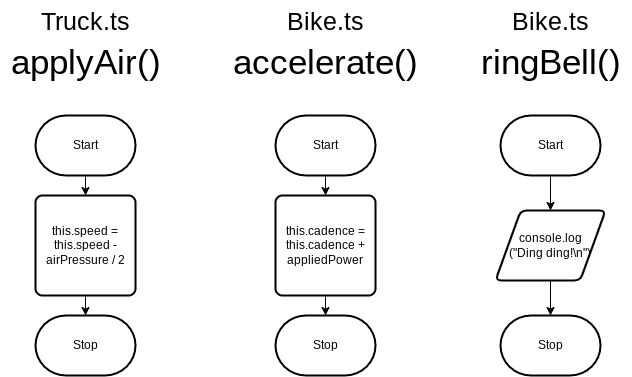

The diagram above was exported from draw.io. Its source (the exported page's mxGraphModel, read from the mxfile embedded in the PNG):
<mxGraphModel dx="866" dy="731" grid="1" gridSize="10" guides="1" tooltips="1" connect="1" arrows="1" fold="1" page="1" pageScale="1" pageWidth="827" pageHeight="1169" math="0" shadow="0">
  <root>
    <mxCell id="0" />
    <mxCell id="1" parent="0" />
    <mxCell id="18" style="edgeStyle=none;html=1;exitX=0.5;exitY=1;exitDx=0;exitDy=0;exitPerimeter=0;entryX=0.5;entryY=0;entryDx=0;entryDy=0;" edge="1" parent="1" source="2" target="17">
      <mxGeometry relative="1" as="geometry" />
    </mxCell>
    <mxCell id="2" value="Start" style="strokeWidth=2;html=1;shape=mxgraph.flowchart.terminator;whiteSpace=wrap;" vertex="1" parent="1">
      <mxGeometry x="100" y="170" width="100" height="60" as="geometry" />
    </mxCell>
    <mxCell id="3" value="Stop" style="strokeWidth=2;html=1;shape=mxgraph.flowchart.terminator;whiteSpace=wrap;" vertex="1" parent="1">
      <mxGeometry x="100" y="370" width="100" height="60" as="geometry" />
    </mxCell>
    <mxCell id="29" style="edgeStyle=none;html=1;exitX=0.5;exitY=1;exitDx=0;exitDy=0;exitPerimeter=0;entryX=0.5;entryY=0;entryDx=0;entryDy=0;" edge="1" parent="1" source="4" target="28">
      <mxGeometry relative="1" as="geometry" />
    </mxCell>
    <mxCell id="4" value="Start" style="strokeWidth=2;html=1;shape=mxgraph.flowchart.terminator;whiteSpace=wrap;" vertex="1" parent="1">
      <mxGeometry x="565" y="170" width="100" height="60" as="geometry" />
    </mxCell>
    <mxCell id="5" value="Stop" style="strokeWidth=2;html=1;shape=mxgraph.flowchart.terminator;whiteSpace=wrap;" vertex="1" parent="1">
      <mxGeometry x="565" y="370" width="100" height="60" as="geometry" />
    </mxCell>
    <mxCell id="26" style="edgeStyle=none;html=1;exitX=0.5;exitY=1;exitDx=0;exitDy=0;exitPerimeter=0;entryX=0.5;entryY=0;entryDx=0;entryDy=0;" edge="1" parent="1" source="8" target="23">
      <mxGeometry relative="1" as="geometry" />
    </mxCell>
    <mxCell id="8" value="Start" style="strokeWidth=2;html=1;shape=mxgraph.flowchart.terminator;whiteSpace=wrap;" vertex="1" parent="1">
      <mxGeometry x="340" y="170" width="100" height="60" as="geometry" />
    </mxCell>
    <mxCell id="9" value="Stop" style="strokeWidth=2;html=1;shape=mxgraph.flowchart.terminator;whiteSpace=wrap;" vertex="1" parent="1">
      <mxGeometry x="340" y="370" width="100" height="60" as="geometry" />
    </mxCell>
    <mxCell id="19" style="edgeStyle=none;html=1;exitX=0.5;exitY=1;exitDx=0;exitDy=0;entryX=0.5;entryY=0;entryDx=0;entryDy=0;entryPerimeter=0;" edge="1" parent="1" source="17" target="3">
      <mxGeometry relative="1" as="geometry" />
    </mxCell>
    <mxCell id="17" value="this.speed = this.speed - airPressure / 2" style="rounded=1;whiteSpace=wrap;html=1;absoluteArcSize=1;arcSize=14;strokeWidth=2;" vertex="1" parent="1">
      <mxGeometry x="100" y="250" width="100" height="100" as="geometry" />
    </mxCell>
    <mxCell id="20" value="&lt;font style=&quot;font-size: 35px;&quot;&gt;applyAir()&lt;/font&gt;" style="text;html=1;align=center;verticalAlign=middle;resizable=0;points=[];autosize=1;strokeColor=none;fillColor=none;" vertex="1" parent="1">
      <mxGeometry x="65" y="86" width="170" height="60" as="geometry" />
    </mxCell>
    <mxCell id="22" value="&lt;font style=&quot;font-size: 25px;&quot;&gt;Truck.ts&lt;/font&gt;" style="text;html=1;align=center;verticalAlign=middle;resizable=0;points=[];autosize=1;strokeColor=none;fillColor=none;" vertex="1" parent="1">
      <mxGeometry x="95" y="55" width="110" height="40" as="geometry" />
    </mxCell>
    <mxCell id="27" style="edgeStyle=none;html=1;exitX=0.5;exitY=1;exitDx=0;exitDy=0;entryX=0.5;entryY=0;entryDx=0;entryDy=0;entryPerimeter=0;" edge="1" parent="1" source="23" target="9">
      <mxGeometry relative="1" as="geometry" />
    </mxCell>
    <mxCell id="23" value="this.cadence = this.cadence + appliedPower" style="rounded=1;whiteSpace=wrap;html=1;absoluteArcSize=1;arcSize=14;strokeWidth=2;" vertex="1" parent="1">
      <mxGeometry x="340" y="250" width="100" height="100" as="geometry" />
    </mxCell>
    <mxCell id="24" value="&lt;font style=&quot;font-size: 35px;&quot;&gt;accelerate()&lt;/font&gt;" style="text;html=1;align=center;verticalAlign=middle;resizable=0;points=[];autosize=1;strokeColor=none;fillColor=none;" vertex="1" parent="1">
      <mxGeometry x="285" y="86" width="210" height="60" as="geometry" />
    </mxCell>
    <mxCell id="25" value="&lt;font style=&quot;font-size: 25px;&quot;&gt;Bike.ts&lt;/font&gt;" style="text;html=1;align=center;verticalAlign=middle;resizable=0;points=[];autosize=1;strokeColor=none;fillColor=none;" vertex="1" parent="1">
      <mxGeometry x="340" y="55" width="100" height="40" as="geometry" />
    </mxCell>
    <mxCell id="30" style="edgeStyle=none;html=1;exitX=0.5;exitY=1;exitDx=0;exitDy=0;entryX=0.5;entryY=0;entryDx=0;entryDy=0;entryPerimeter=0;" edge="1" parent="1" source="28" target="5">
      <mxGeometry relative="1" as="geometry" />
    </mxCell>
    <mxCell id="28" value="console.log&lt;br&gt;(&quot;Ding ding!\n&quot;)" style="shape=parallelogram;html=1;strokeWidth=2;perimeter=parallelogramPerimeter;whiteSpace=wrap;rounded=1;arcSize=12;size=0.23;" vertex="1" parent="1">
      <mxGeometry x="560" y="265" width="110" height="70" as="geometry" />
    </mxCell>
    <mxCell id="31" value="&lt;font style=&quot;font-size: 25px;&quot;&gt;Bike.ts&lt;/font&gt;" style="text;html=1;align=center;verticalAlign=middle;resizable=0;points=[];autosize=1;strokeColor=none;fillColor=none;" vertex="1" parent="1">
      <mxGeometry x="565" y="55" width="100" height="40" as="geometry" />
    </mxCell>
    <mxCell id="32" value="&lt;font style=&quot;font-size: 35px;&quot;&gt;ringBell()&lt;/font&gt;" style="text;html=1;align=center;verticalAlign=middle;resizable=0;points=[];autosize=1;strokeColor=none;fillColor=none;" vertex="1" parent="1">
      <mxGeometry x="535" y="86" width="160" height="60" as="geometry" />
    </mxCell>
  </root>
</mxGraphModel>